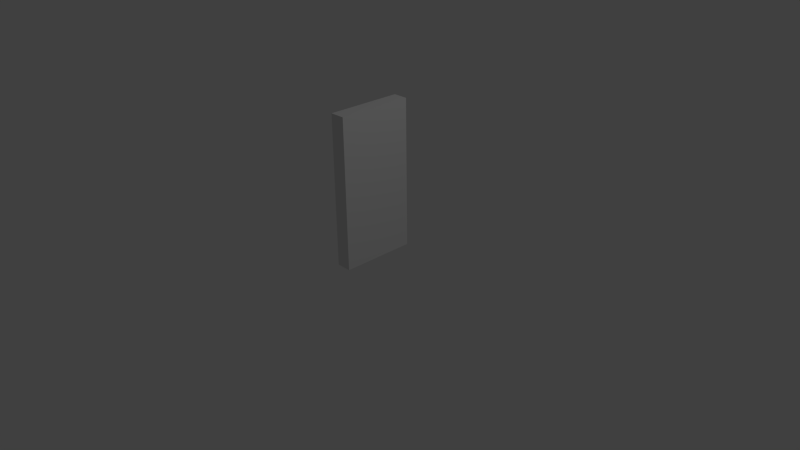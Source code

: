 # Source: Wall.blend  (saved by Blender 2.63.0; exported with 4.5.12 LTS)
import bpy
from mathutils import Matrix  # noqa: F401  (used for matrix-valued properties, if any)

bpy.ops.wm.read_factory_settings(use_empty=True)
scene = bpy.context.scene
scene.name = 'Scene'

# ---- collections
col_collection_1 = bpy.data.collections.new('Collection 1'); scene.collection.children.link(col_collection_1)

# ---- world
world_world = bpy.data.worlds.new('World'); scene.world = world_world
world_world.color = (0.05088, 0.05088, 0.05088)
world_world.use_sun_shadow = False
world_world.sun_shadow_jitter_overblur = 0.0
world_world.cycles.sampling_method = 'MANUAL'
world_world.cycles.sample_map_resolution = 256

# ---- cameras
cam_camera = bpy.data.cameras.new('Camera')
cam_camera.clip_end = 100.0
cam_camera.lens = 35.0
cam_camera.sensor_width = 32.0
cam_camera.sensor_height = 18.0
cam_camera.ortho_scale = 7.314
cam_camera.dof.focus_distance = 0.0
cam_camera.dof.aperture_fstop = 128.0

# ---- lights
light_lamp = bpy.data.lights.new('Lamp', 'POINT')
light_lamp.transmission_factor = 0.0
light_lamp.cutoff_distance = 30.0
light_lamp.energy = 100.0
light_lamp.shadow_buffer_clip_start = 1.001
light_lamp.shadow_soft_size = 1.0
light_lamp.shadow_maximum_resolution = 0.006
light_lamp.use_absolute_resolution = True
light_lamp.cycles.use_multiple_importance_sampling = False

# ---- meshes
me_part_wall = bpy.data.meshes.new('Part_Wall')
me_part_wall.from_pydata([(0.1, -0.5, 0.0), (-0.1, -0.5, 0.0), (-0.1, 0.5, 0.0), (0.1, 0.5, 0.0), (0.1, -0.5, 2.0), (-0.1, -0.5, 2.0), (-0.1, 0.5, 2.0), (0.1, 0.5, 2.0)], [], [(4, 5, 1, 0), (5, 6, 2, 1), (6, 7, 3, 2), (7, 4, 0, 3), (0, 1, 2, 3), (7, 6, 5, 4)])
me_part_wall.use_remesh_preserve_volume = False
me_part_wall.use_remesh_preserve_attributes = False
me_part_wall.use_mirror_vertex_groups = False
me_part_wall.update()

# ---- objects
ob_part_wall = bpy.data.objects.new('Part_Wall', me_part_wall)
ob_lamp = bpy.data.objects.new('Lamp', light_lamp)
ob_camera = bpy.data.objects.new('Camera', cam_camera)

# ---- transforms, parenting, visibility, modifiers, constraints
ob_part_wall.location = (0.0, 0.0, 0.0)
ob_part_wall.lineart.crease_threshold = 0.0
ob_lamp.location = (4.076, 1.005, 5.904)
ob_lamp.rotation_euler = (0.6503, 0.05522, 1.866)
ob_lamp.lock_rotations_4d = False
ob_lamp.empty_display_type = 'ARROWS'
ob_lamp.color = (0.0, 0.0, 0.0, 0.0)
ob_lamp.lineart.crease_threshold = 0.0
ob_camera.location = (7.481, -6.508, 5.344)
ob_camera.rotation_euler = (1.109, 0.01082, 0.8149)
ob_camera.lock_rotations_4d = False
ob_camera.empty_display_type = 'ARROWS'
ob_camera.color = (0.0, 0.0, 0.0, 0.0)
ob_camera.display_type = 'WIRE'
ob_camera.lineart.crease_threshold = 0.0

# ---- collection membership
col_collection_1.objects.link(ob_part_wall)
col_collection_1.objects.link(ob_lamp)
col_collection_1.objects.link(ob_camera)

# ---- scene / render settings (as saved in the file)
scene.camera = ob_camera
scene.frame_start = 1; scene.frame_end = 250; scene.frame_set(1)
scene.render.engine = 'BLENDER_EEVEE_NEXT'
scene.render.image_settings.color_mode = 'RGB'
scene.render.image_settings.compression = 90
scene.render.resolution_percentage = 50
scene.render.dither_intensity = 0.0
scene.render.bake_margin = 2
scene.render.bake_bias = 0.0
scene.cycles.use_denoising = False
scene.cycles.samples = 10
scene.cycles.sampling_pattern = 'TABULATED_SOBOL'
scene.cycles.light_sampling_threshold = 0.0
scene.cycles.use_adaptive_sampling = False
scene.cycles.use_light_tree = False
scene.cycles.blur_glossy = 0.0
scene.cycles.volume_bounces = 1
scene.cycles.pixel_filter_type = 'GAUSSIAN'
scene.cycles.sample_clamp_indirect = 0.0
scene.view_settings.view_transform = 'Standard'
bpy.context.view_layer.update()
